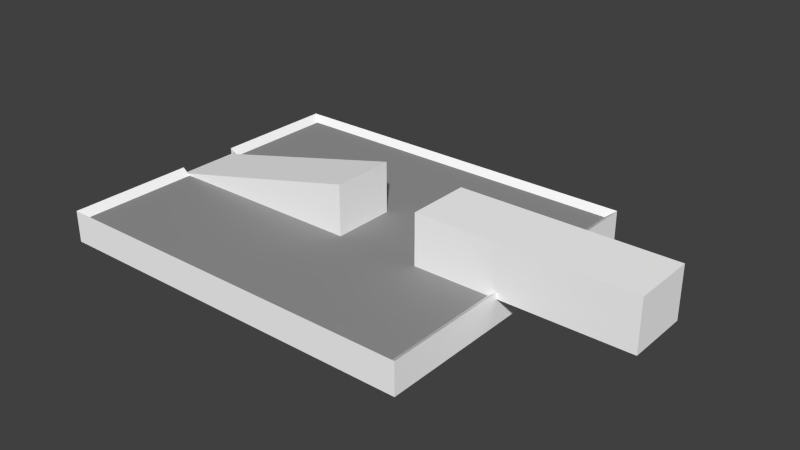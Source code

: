 # Source: BlockBoxPush.blend  (saved by Blender 2.72.0; exported with 4.5.12 LTS)
import bpy
from mathutils import Matrix  # noqa: F401  (used for matrix-valued properties, if any)

bpy.ops.wm.read_factory_settings(use_empty=True)
scene = bpy.context.scene
scene.name = 'Scene'

# ---- collections
col_collection_1 = bpy.data.collections.new('Collection 1'); scene.collection.children.link(col_collection_1)

# ---- materials (node trees are filled in below, after node groups)
mat_material = bpy.data.materials.new('Material')
mat_material.alpha_threshold = 0.0
mat_material.use_transparent_shadow = False
mat_material.diffuse_color = (0.3032, 0.3032, 0.3032, 1.0)
mat_material.roughness = 0.5
mat_material.specular_intensity = 0.0
mat_material.line_color = (0.0, 0.0, 0.0, 1.0)
mat_material_001 = bpy.data.materials.new('Material.001')
mat_material_001.alpha_threshold = 0.0
mat_material_001.use_transparent_shadow = False
mat_material_001.diffuse_color = (1.0, 1.0, 1.0, 1.0)
mat_material_001.roughness = 0.5
mat_material_001.specular_intensity = 0.0

# ---- material node trees

# ---- world
world_world = bpy.data.worlds.new('World'); scene.world = world_world
world_world.color = (0.05088, 0.05088, 0.05088)
world_world.use_sun_shadow = False
world_world.sun_shadow_jitter_overblur = 0.0
world_world.cycles.sampling_method = 'MANUAL'
world_world.cycles.sample_map_resolution = 256

# ---- meshes
me_cube = bpy.data.meshes.new('Cube')
me_cube.from_pydata([(2.5, -0.25, -0.2), (-0.5, -0.25, -0.2), (-0.5, 0.25, -0.2), (2.5, 0.25, -0.2), (2.5, -0.25, 1.192e-07), (-0.5, -0.25, 7.451e-09), (-0.5, 0.25, 7.451e-09), (2.5, 0.25, 1.192e-07), (1.833, -0.25, 7.451e-09), (1.167, -0.25, 7.451e-09), (1.167, 0.25, 7.451e-09), (1.833, 0.25, 7.451e-09), (1.833, -0.25, 0.4), (1.167, -0.25, 0.4), (1.167, 0.25, 0.4), (1.833, 0.25, 0.4), (2.5, -1.25, -0.2), (-0.5, -1.25, -0.2), (-0.5, 1.25, -0.2), (2.5, 1.25, -0.2), (3.5, -0.25, 0.4), (3.5, 0.25, 0.4), (3.5, -0.25, 1.192e-07), (3.5, 0.25, 1.192e-07), (2.5, -0.25, 0.05), (-0.5, -0.25, 0.05), (-0.5, 0.25, 0.05), (2.5, 0.25, 0.05), (2.5, -1.25, 0.05), (-0.5, -1.25, 0.05), (-0.5, 1.25, 0.05), (2.5, 1.25, 0.05), (2.433, -0.25, 1.08e-07), (-0.4327, -0.25, 3.725e-09), (-0.4327, 0.25, 3.725e-09), (2.433, 0.25, 1.08e-07), (2.433, -1.194, 1.08e-07), (-0.4327, -1.194, 1.08e-07), (-0.4327, 1.194, -3.166e-07), (2.433, 1.194, -3.166e-07)], [], [(9, 5, 6, 10), (1, 2, 18, 19, 3, 0, 16, 17), (1, 5, 6, 2), (4, 0, 3, 7), (4, 8, 11, 7), (9, 10, 14, 13), (8, 12, 15, 11), (13, 14, 6, 5), (12, 8, 22, 20), (14, 10, 6), (15, 12, 20, 21), (9, 13, 5), (11, 15, 21, 23), (4, 24, 28, 16, 0), (19, 31, 27, 7, 3), (6, 26, 30, 18, 2), (17, 29, 25, 5, 1), (8, 11, 10, 9), (21, 20, 22, 23), (7, 23, 22, 4), (27, 31, 39, 35), (30, 26, 34, 38), (31, 30, 38, 39), (29, 37, 33, 25), (24, 32, 36, 28), (28, 36, 37, 29), (37, 36, 32, 33), (39, 38, 34, 35), (16, 28, 29, 17), (18, 30, 31, 19)])
me_cube.polygons.foreach_set('material_index', [0, 1, 1, 1, 0, 1, 1, 1, 1, 1, 1, 1, 1, 1, 1, 1, 1, 0, 1, 1, 1, 1, 1, 1, 1, 1, 0, 0, 1, 1])
_uv = me_cube.uv_layers.new(name='UVMap')
_uv.uv.foreach_set('vector', [1.615, 0.3912, 1.615, 2.252, 1.081, 2.252, 1.081, 0.3912, 0.2009, 1.998, -0.3985, 1.998, -1.597, 1.998, -1.597, -1.597, -0.3985, -1.597, 0.2008, -1.597, 1.399, -1.597, 1.399, 1.998, 2.298, 0.2004, 2.059, 0.2004, 2.059, -0.3987, 2.298, -0.3987, 2.441, 0.2004, 2.298, 0.2004, 2.298, -0.3987, 2.441, -0.3987, 1.081, -0.7253, 1.081, -1.47, 1.615, -1.47, 1.615, -0.7253, 0.5469, 1.726, 0.5469, 2.284, 0.1197, 2.284, 0.1197, 1.726, -0.5083, 2.284, -0.9355, 2.284, -0.9355, 1.726, -0.5083, 1.726, 0.5469, -1.47, 1.081, -1.47, 1.081, 0.4101, 0.5469, 0.4101, 2.042, 0.3912, 1.615, 0.3912, 1.615, -1.47, 2.042, -1.47, 2.042, 0.3912, 2.47, 0.3912, 2.47, 2.252, 1.081, 2.269, 0.5469, 2.269, 0.5469, 0.4101, 1.081, 0.4101, 2.042, 2.252, 1.615, 2.252, 2.042, 0.3912, 2.47, 0.3912, 2.042, 0.3912, 2.042, -1.47, 2.47, -1.47, 2.441, 0.2004, 2.477, 0.2004, 2.477, 1.399, 2.298, 1.399, 2.298, 0.2004, 2.298, -1.597, 2.477, -1.597, 2.477, -0.3987, 2.441, -0.3987, 2.298, -0.3987, 2.059, -0.3987, 1.999, -0.3987, 1.999, -1.597, 2.298, -1.597, 2.298, -0.3987, 2.298, 1.399, 1.999, 1.399, 1.999, 0.2004, 2.059, 0.2004, 2.298, 0.2004, -1.47, 1.726, -0.9355, 1.726, -0.9355, 2.47, -1.47, 2.47, -0.3076, 2.284, -0.3076, 1.726, 0.1197, 1.726, 0.1197, 2.284, 1.615, -0.7253, 1.615, 0.3912, 1.081, 0.3912, 1.081, -0.7253, 2.417, 2.597, 2.417, 1.399, 2.477, 1.466, 2.477, 2.597, 1.999, 2.597, 1.999, 1.399, 2.099, 1.399, 2.099, 2.53, 2.477, 1.998, 2.477, -1.597, 2.537, -1.516, 2.537, 1.917, 2.099, 1.399, 2.2, 1.466, 2.2, 2.597, 2.099, 2.597, 2.2, 1.399, 2.26, 1.399, 2.26, 2.53, 2.2, 2.597, 2.537, -1.597, 2.597, -1.516, 2.597, 1.917, 2.537, 1.998, 0.5469, -1.47, 0.5469, 1.726, -0.4613, 1.726, -0.4613, -1.47, -0.4613, -1.47, -0.4613, 1.726, -1.47, 1.726, -1.47, -1.47, 1.699, 1.998, 1.399, 1.998, 1.399, -1.597, 1.699, -1.597, 1.699, -1.597, 1.999, -1.597, 1.999, 1.998, 1.699, 1.998])
me_cube.materials.append(mat_material)
me_cube.materials.append(mat_material_001)
me_cube.use_remesh_preserve_volume = False
me_cube.use_remesh_preserve_attributes = False
me_cube.use_mirror_vertex_groups = False
me_cube.update()

# ---- objects
ob_cube = bpy.data.objects.new('Cube', me_cube)

# ---- transforms, parenting, visibility, modifiers, constraints
ob_cube.location = (0.0, 0.0, 0.0)
ob_cube.lock_rotations_4d = False
ob_cube.empty_display_type = 'ARROWS'
ob_cube.lineart.crease_threshold = 0.0

# ---- collection membership
col_collection_1.objects.link(ob_cube)

# ---- scene / render settings (as saved in the file)
scene.frame_start = 1; scene.frame_end = 250; scene.frame_set(0)
scene.render.engine = 'BLENDER_EEVEE_NEXT'
scene.render.resolution_percentage = 50
scene.render.dither_intensity = 0.0
scene.cycles.use_denoising = False
scene.cycles.samples = 10
scene.cycles.sampling_pattern = 'TABULATED_SOBOL'
scene.cycles.light_sampling_threshold = 0.0
scene.cycles.use_adaptive_sampling = False
scene.cycles.use_light_tree = False
scene.cycles.blur_glossy = 0.0
scene.cycles.volume_bounces = 1
scene.cycles.pixel_filter_type = 'GAUSSIAN'
scene.cycles.sample_clamp_indirect = 0.0
scene.view_settings.view_transform = 'Standard'
bpy.context.view_layer.update()

# ---- added for rendering (the .blend has no active camera and no usable light): camera, sun
cam_auto = bpy.data.cameras.new('AutoCamera')
cam_auto.lens = 50.0
cam_auto.sensor_width = 36.0
cam_auto.clip_end = 1000.0
ob_auto_camera = bpy.data.objects.new('AutoCamera', cam_auto)
scene.collection.objects.link(ob_auto_camera)
ob_auto_camera.location = (5.89944, -5.27933, 3.61955)
ob_auto_camera.rotation_euler = (1.09748, -7.21219e-08, 0.694738)
scene.camera = ob_auto_camera
light_auto_sun = bpy.data.lights.new('AutoSun', 'SUN')
light_auto_sun.energy = 3.0
light_auto_sun.angle = 0.0523599
ob_auto_sun = bpy.data.objects.new('AutoSun', light_auto_sun)
scene.collection.objects.link(ob_auto_sun)
ob_auto_sun.rotation_euler = (0.872665, 0.174533, 0.523599)
bpy.context.view_layer.update()

